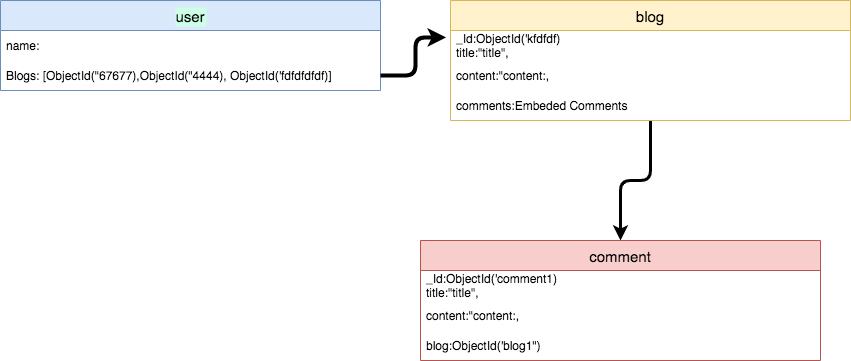

The diagram above was exported from draw.io. Its source (the exported page's mxGraphModel, read from the mxfile embedded in the PNG):
<mxGraphModel dx="1860" dy="493" grid="1" gridSize="10" guides="1" tooltips="1" connect="1" arrows="1" fold="1" page="1" pageScale="1" pageWidth="850" pageHeight="1100" math="0" shadow="0">
  <root>
    <mxCell id="0" />
    <mxCell id="1" parent="0" />
    <mxCell id="J48fY0PpvOE3HOg6_qX1-4" value="user" style="swimlane;fontStyle=0;childLayout=stackLayout;horizontal=1;startSize=30;horizontalStack=0;resizeParent=1;resizeParentMax=0;resizeLast=0;collapsible=1;marginBottom=0;fontSize=15;labelBackgroundColor=#CCFFE6;fillColor=#dae8fc;strokeColor=#6c8ebf;" vertex="1" parent="1">
      <mxGeometry x="-20" y="50" width="380" height="90" as="geometry" />
    </mxCell>
    <mxCell id="J48fY0PpvOE3HOg6_qX1-5" value="name:" style="text;strokeColor=none;fillColor=none;align=left;verticalAlign=middle;spacingLeft=4;spacingRight=4;overflow=hidden;points=[[0,0.5],[1,0.5]];portConstraint=eastwest;rotatable=0;" vertex="1" parent="J48fY0PpvOE3HOg6_qX1-4">
      <mxGeometry y="30" width="380" height="30" as="geometry" />
    </mxCell>
    <mxCell id="J48fY0PpvOE3HOg6_qX1-6" value="Blogs: [ObjectId(&quot;67677),ObjectId(&quot;4444), ObjectId('fdfdfdfdf)]" style="text;strokeColor=none;fillColor=none;align=left;verticalAlign=middle;spacingLeft=4;spacingRight=4;overflow=hidden;points=[[0,0.5],[1,0.5]];portConstraint=eastwest;rotatable=0;" vertex="1" parent="J48fY0PpvOE3HOg6_qX1-4">
      <mxGeometry y="60" width="380" height="30" as="geometry" />
    </mxCell>
    <mxCell id="J48fY0PpvOE3HOg6_qX1-17" style="edgeStyle=orthogonalEdgeStyle;orthogonalLoop=1;jettySize=auto;html=1;rounded=1;strokeWidth=3;" edge="1" parent="1" source="J48fY0PpvOE3HOg6_qX1-8" target="J48fY0PpvOE3HOg6_qX1-13">
      <mxGeometry relative="1" as="geometry" />
    </mxCell>
    <mxCell id="J48fY0PpvOE3HOg6_qX1-8" value="blog" style="swimlane;fontStyle=0;childLayout=stackLayout;horizontal=1;startSize=30;horizontalStack=0;resizeParent=1;resizeParentMax=0;resizeLast=0;collapsible=1;marginBottom=0;fontSize=15;fillColor=#fff2cc;strokeColor=#d6b656;" vertex="1" parent="1">
      <mxGeometry x="430" y="50" width="400" height="120" as="geometry" />
    </mxCell>
    <mxCell id="J48fY0PpvOE3HOg6_qX1-9" value="_Id:ObjectId('kfdfdf)&#10;title:&quot;title&quot;,&#10;author:ObjectId('ssss')," style="text;strokeColor=none;fillColor=none;align=left;verticalAlign=middle;spacingLeft=4;spacingRight=4;overflow=hidden;points=[[0,0.5],[1,0.5]];portConstraint=eastwest;rotatable=0;" vertex="1" parent="J48fY0PpvOE3HOg6_qX1-8">
      <mxGeometry y="30" width="400" height="30" as="geometry" />
    </mxCell>
    <mxCell id="J48fY0PpvOE3HOg6_qX1-10" value="content:&quot;content:," style="text;strokeColor=none;fillColor=none;align=left;verticalAlign=middle;spacingLeft=4;spacingRight=4;overflow=hidden;points=[[0,0.5],[1,0.5]];portConstraint=eastwest;rotatable=0;" vertex="1" parent="J48fY0PpvOE3HOg6_qX1-8">
      <mxGeometry y="60" width="400" height="30" as="geometry" />
    </mxCell>
    <mxCell id="J48fY0PpvOE3HOg6_qX1-11" value="comments:Embeded Comments" style="text;strokeColor=none;fillColor=none;align=left;verticalAlign=middle;spacingLeft=4;spacingRight=4;overflow=hidden;points=[[0,0.5],[1,0.5]];portConstraint=eastwest;rotatable=0;imageHeight=31;" vertex="1" parent="J48fY0PpvOE3HOg6_qX1-8">
      <mxGeometry y="90" width="400" height="30" as="geometry" />
    </mxCell>
    <mxCell id="J48fY0PpvOE3HOg6_qX1-12" style="edgeStyle=orthogonalEdgeStyle;rounded=1;orthogonalLoop=1;jettySize=auto;html=1;entryX=-0.011;entryY=0.233;entryDx=0;entryDy=0;entryPerimeter=0;strokeWidth=4;" edge="1" parent="1" source="J48fY0PpvOE3HOg6_qX1-6" target="J48fY0PpvOE3HOg6_qX1-9">
      <mxGeometry relative="1" as="geometry" />
    </mxCell>
    <mxCell id="J48fY0PpvOE3HOg6_qX1-13" value="comment" style="swimlane;fontStyle=0;childLayout=stackLayout;horizontal=1;startSize=30;horizontalStack=0;resizeParent=1;resizeParentMax=0;resizeLast=0;collapsible=1;marginBottom=0;fontSize=15;fillColor=#f8cecc;strokeColor=#b85450;" vertex="1" parent="1">
      <mxGeometry x="400" y="290" width="400" height="120" as="geometry" />
    </mxCell>
    <mxCell id="J48fY0PpvOE3HOg6_qX1-14" value="_Id:ObjectId('comment1)&#10;title:&quot;title&quot;,&#10;author:ObjectId('ssss')," style="text;strokeColor=none;fillColor=none;align=left;verticalAlign=middle;spacingLeft=4;spacingRight=4;overflow=hidden;points=[[0,0.5],[1,0.5]];portConstraint=eastwest;rotatable=0;" vertex="1" parent="J48fY0PpvOE3HOg6_qX1-13">
      <mxGeometry y="30" width="400" height="30" as="geometry" />
    </mxCell>
    <mxCell id="J48fY0PpvOE3HOg6_qX1-15" value="content:&quot;content:," style="text;strokeColor=none;fillColor=none;align=left;verticalAlign=middle;spacingLeft=4;spacingRight=4;overflow=hidden;points=[[0,0.5],[1,0.5]];portConstraint=eastwest;rotatable=0;" vertex="1" parent="J48fY0PpvOE3HOg6_qX1-13">
      <mxGeometry y="60" width="400" height="30" as="geometry" />
    </mxCell>
    <mxCell id="J48fY0PpvOE3HOg6_qX1-16" value="blog:ObjectId('blog1&quot;)" style="text;strokeColor=none;fillColor=none;align=left;verticalAlign=middle;spacingLeft=4;spacingRight=4;overflow=hidden;points=[[0,0.5],[1,0.5]];portConstraint=eastwest;rotatable=0;imageHeight=31;" vertex="1" parent="J48fY0PpvOE3HOg6_qX1-13">
      <mxGeometry y="90" width="400" height="30" as="geometry" />
    </mxCell>
  </root>
</mxGraphModel>